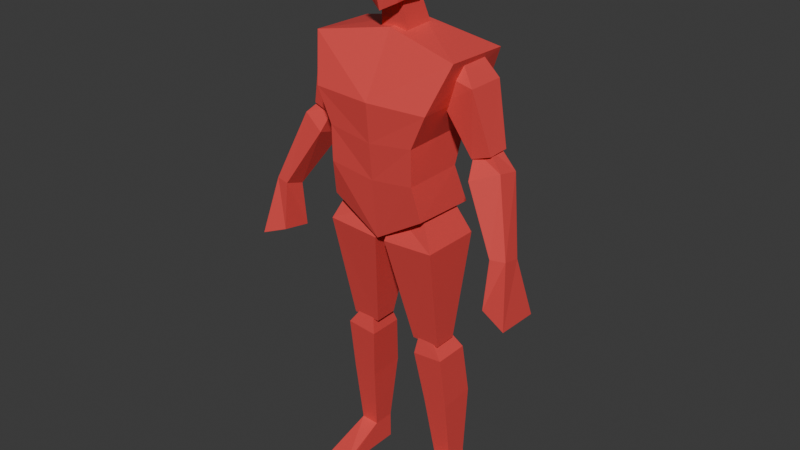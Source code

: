 # Source: enemy_model.blend  (saved by Blender 4.1.24; exported with 4.5.12 LTS)
import bpy
from mathutils import Matrix  # noqa: F401  (used for matrix-valued properties, if any)

bpy.ops.wm.read_factory_settings(use_empty=True)
scene = bpy.context.scene
scene.name = 'Scene'

# ---- collections
col_collection = bpy.data.collections.new('Collection'); scene.collection.children.link(col_collection)
col_collection_2 = bpy.data.collections.new('Collection 2'); scene.collection.children.link(col_collection_2)

# ---- materials (node trees are filled in below, after node groups)
mat_material = bpy.data.materials.new('Material')
mat_material.use_transparent_shadow = False

# ---- material node trees
mat_material.use_nodes = True; mat_material.node_tree.nodes.clear()
_N = mat_material.node_tree.nodes; _L = mat_material.node_tree.links
n0 = _N.new('ShaderNodeBsdfPrincipled'); n0.name = 'Principled BSDF'; n0.location = (10, 300)
n0.inputs[0].default_value = (0.8006, 0.07073, 0.0661, 1.0)
n1 = _N.new('ShaderNodeOutputMaterial'); n1.name = 'Material Output'; n1.location = (300, 300)
_L.new(n0.outputs[0], n1.inputs[0])
n1.is_active_output = True

# ---- world
world_world = bpy.data.worlds.new('World'); scene.world = world_world
world_world.use_nodes = True; world_world.node_tree.nodes.clear()
_N = world_world.node_tree.nodes; _L = world_world.node_tree.links
n0 = _N.new('ShaderNodeOutputWorld'); n0.name = 'World Output'; n0.location = (300, 300)
n1 = _N.new('ShaderNodeBackground'); n1.name = 'Background'; n1.location = (10, 300)
n1.inputs[0].default_value = (0.05088, 0.05088, 0.05088, 1.0)
_L.new(n1.outputs[0], n0.inputs[0])
n0.is_active_output = True
world_world.color = (0.05088, 0.05088, 0.05088)
world_world.use_sun_shadow = False
world_world.sun_shadow_jitter_overblur = 0.0

# ---- meshes
me_cube_001 = bpy.data.meshes.new('Cube.001')
me_cube_001.from_pydata([(0.2565, -0.07876, 1.574), (0.17, -0.1082, 1.067), (0.2565, 0.147, 1.569), (0.1688, 0.1209, 1.057), (0.0, 0.09909, 1.629), (1.29e-18, 0.1354, 0.9835), (0.0, -0.04391, 1.622), (0.0, -0.1093, 0.9628), (0.1553, 0.07495, 1.191), (0.1553, 0.1239, 1.315), (0.2061, 0.1557, 1.43), (0.1553, -0.1354, 1.189), (0.1553, -0.1383, 1.31), (0.2061, -0.1397, 1.423), (0.0, -0.1309, 1.166), (0.0, -0.1434, 1.29), (0.0, -0.1557, 1.421), (0.0, 0.1003, 1.171), (0.0, 0.1151, 1.283), (0.0, 0.1543, 1.41), (0.1843, -0.03069, 1.431), (0.1556, -0.03657, 1.527), (0.1843, 0.09472, 1.431), (0.1556, 0.08464, 1.52), (0.2926, -0.03741, 1.497), (0.2385, -0.01557, 1.57), (0.2926, 0.09472, 1.497), (0.2385, 0.06951, 1.574), (0.2785, -0.01052, 1.273), (0.2785, 0.06779, 1.27), (0.3453, -0.009684, 1.297), (0.3453, 0.06695, 1.299), (0.2936, -0.04383, 1.218), (0.2751, 0.008897, 1.296), (0.2936, 0.05948, 1.19), (0.2736, 0.06163, 1.294), (0.3838, -0.01362, 1.256), (0.3229, 0.009071, 1.315), (0.3838, 0.06533, 1.239), (0.321, 0.05918, 1.315), (0.4109, -0.09028, 1.02), (0.4051, -0.02478, 1.001), (0.4608, -0.08082, 1.024), (0.4555, -0.0128, 1.007), (0.0177, -0.09918, 0.953), (0.03682, -0.06337, 1.047), (0.0177, 0.111, 0.9506), (0.03561, 0.07113, 1.049), (0.1996, -0.09918, 0.9646), (0.136, -0.06337, 1.096), (0.1996, 0.111, 0.9622), (0.1348, 0.07113, 1.098), (0.0768, -0.0229, 0.586), (0.0768, 0.05798, 0.5872), (0.1755, -0.0229, 0.586), (0.1755, 0.05798, 0.5872), (0.08767, -0.03267, 0.5338), (0.09977, -0.0221, 0.6051), (0.08767, 0.0893, 0.5338), (0.09977, 0.06365, 0.6041), (0.1951, -0.03267, 0.544), (0.1501, -0.0221, 0.6054), (0.1951, 0.0893, 0.544), (0.1501, 0.06365, 0.6044), (0.1332, 0.02905, 0.1043), (0.1332, 0.1058, 0.1038), (0.1966, 0.02896, 0.1072), (0.1966, 0.1057, 0.1067), (0.4891, 0.02749, 0.8132), (0.4951, -0.1279, 0.8243), (0.4034, -0.01045, 0.8416), (0.4072, -0.1111, 0.8584), (0.1111, 0.1217, 0.3495), (0.1111, -0.004523, 0.3419), (0.1989, -0.004523, 0.3488), (0.1989, 0.1217, 0.3564), (0.132, 0.1051, 0.009714), (0.132, 0.02839, 0.01028), (0.2287, 0.1052, 0.009699), (0.2287, 0.02847, 0.01027), (0.1332, 0.02905, 0.1043), (0.1966, 0.02896, 0.1072), (0.132, 0.02839, 0.01028), (0.2287, 0.02847, 0.01027), (0.1329, -0.1322, 0.02866), (0.2284, -0.1328, 0.01145), (0.1317, -0.1329, 0.01146), (0.0, -0.1093, 0.9628), (0.0177, -0.09918, 0.953), (0.1996, -0.09918, 0.9646), (0.07139, 0.03387, 1.894), (0.05183, 0.05518, 1.793), (0.05382, -0.07801, 1.869), (0.05183, -0.07201, 1.707), (0.0, -0.01041, 1.918), (0.0, 0.007171, 1.698), (0.06874, 0.00522, 1.723), (0.07139, -0.008711, 1.896), (0.0, -0.08463, 1.896), (0.0, -0.09144, 1.68), (0.0, 0.03217, 1.916), (0.0, 0.07807, 1.758), (0.06498, 0.06086, 1.833), (0.06498, -0.09569, 1.799), (0.08618, -0.0007427, 1.793), (0.0, 0.0853, 1.841), (0.0, -0.1223, 1.795), (0.04738, -0.02339, 1.596), (0.03637, -0.04264, 1.762), (0.04738, 0.08944, 1.605), (0.03637, 0.01922, 1.775), (0.0, 0.08944, 1.605), (0.0, 0.01922, 1.775), (0.0, -0.02339, 1.596), (0.0, -0.04264, 1.762)], [(88, 89)], [(17, 5, 3, 8), (8, 3, 1, 11), (4, 2, 0, 6), (3, 5, 7, 1), (11, 1, 7, 14), (0, 13, 16, 6), (13, 12, 15, 16), (12, 11, 14, 15), (2, 10, 13, 0), (10, 9, 12, 13), (9, 8, 11, 12), (4, 19, 10, 2), (19, 18, 9, 10), (18, 17, 8, 9), (20, 21, 23, 22), (22, 23, 27, 26), (26, 27, 25, 24), (24, 25, 21, 20), (20, 22, 29, 28), (27, 23, 21, 25), (29, 31, 30, 28), (26, 24, 30, 31), (24, 20, 28, 30), (22, 26, 31, 29), (32, 33, 35, 34), (34, 35, 39, 38), (38, 39, 37, 36), (36, 37, 33, 32), (32, 34, 41, 40), (39, 35, 33, 37), (38, 36, 42, 43), (36, 32, 40, 42), (34, 38, 43, 41), (44, 45, 47, 46), (46, 47, 51, 50), (50, 51, 49, 48), (48, 49, 45, 44), (44, 46, 53, 52), (51, 47, 45, 49), (53, 55, 54, 52), (50, 48, 54, 55), (48, 44, 52, 54), (46, 50, 55, 53), (56, 57, 59, 58), (58, 59, 63, 62), (62, 63, 61, 60), (60, 61, 57, 56), (73, 72, 65, 64), (63, 59, 57, 61), (67, 66, 79, 78), (75, 74, 66, 67), (74, 73, 64, 66), (72, 75, 67, 65), (40, 41, 70, 71), (41, 43, 68, 70), (42, 40, 71, 69), (43, 42, 69, 68), (58, 62, 75, 72), (60, 56, 73, 74), (62, 60, 74, 75), (56, 58, 72, 73), (76, 78, 79, 77), (64, 65, 76, 77), (64, 77, 82, 80), (65, 67, 78, 76), (80, 82, 86, 84), (77, 79, 83, 82), (66, 64, 80, 81), (79, 66, 81, 83), (85, 84, 86), (82, 83, 85, 86), (83, 81, 85), (81, 80, 84, 85), (104, 96, 93, 103), (92, 98, 94, 97), (92, 103, 106, 98), (105, 101, 91, 102), (90, 102, 104, 97), (95, 96, 91, 101), (99, 93, 96, 95), (97, 94, 100, 90), (102, 91, 96, 104), (103, 93, 99, 106), (100, 105, 102, 90), (97, 104, 103, 92), (111, 112, 110, 109), (109, 110, 108, 107), (111, 109, 107, 113), (110, 112, 114, 108), (107, 108, 114, 113)])
_uv = me_cube_001.uv_layers.new(name='UVMap')
_uv.uv.foreach_set('vector', [0.5625, 0.375, 0.625, 0.375, 0.625, 0.5, 0.5625, 0.5, 0.5625, 0.5, 0.625, 0.5, 0.625, 0.75, 0.5625, 0.75, 0.25, 0.5, 0.375, 0.5, 0.375, 0.75, 0.25, 0.75, 0.625, 0.5, 0.75, 0.5, 0.75, 0.75, 0.625, 0.75, 0.5625, 0.75, 0.625, 0.75, 0.625, 0.875, 0.5625, 0.875, 0.375, 0.75, 0.4375, 0.75, 0.4375, 0.875, 0.375, 0.875, 0.4375, 0.75, 0.5, 0.75, 0.5, 0.875, 0.4375, 0.875, 0.5, 0.75, 0.5625, 0.75, 0.5625, 0.875, 0.5, 0.875, 0.375, 0.5, 0.4375, 0.5, 0.4375, 0.75, 0.375, 0.75, 0.4375, 0.5, 0.5, 0.5, 0.5, 0.75, 0.4375, 0.75, 0.5, 0.5, 0.5625, 0.5, 0.5625, 0.75, 0.5, 0.75, 0.375, 0.375, 0.4375, 0.375, 0.4375, 0.5, 0.375, 0.5, 0.4375, 0.375, 0.5, 0.375, 0.5, 0.5, 0.4375, 0.5, 0.5, 0.375, 0.5625, 0.375, 0.5625, 0.5, 0.5, 0.5, 0.375, 0.0, 0.625, 0.0, 0.625, 0.25, 0.375, 0.25, 0.375, 0.25, 0.625, 0.25, 0.625, 0.5, 0.375, 0.5, 0.375, 0.5, 0.625, 0.5, 0.625, 0.75, 0.375, 0.75, 0.375, 0.75, 0.625, 0.75, 0.625, 1.0, 0.375, 1.0, 0.375, 0.0, 0.375, 0.25, 0.375, 0.25, 0.375, 0.0, 0.625, 0.5, 0.875, 0.5, 0.875, 0.75, 0.625, 0.75, 0.125, 0.5, 0.375, 0.5, 0.375, 0.75, 0.125, 0.75, 0.375, 0.5, 0.375, 0.75, 0.375, 0.75, 0.375, 0.5, 0.375, 0.75, 0.375, 1.0, 0.375, 1.0, 0.375, 0.75, 0.375, 0.25, 0.375, 0.5, 0.375, 0.5, 0.375, 0.25, 0.375, 0.0, 0.625, 0.0, 0.625, 0.25, 0.375, 0.25, 0.375, 0.25, 0.625, 0.25, 0.625, 0.5, 0.375, 0.5, 0.375, 0.5, 0.625, 0.5, 0.625, 0.75, 0.375, 0.75, 0.375, 0.75, 0.625, 0.75, 0.625, 1.0, 0.375, 1.0, 0.375, 0.0, 0.375, 0.25, 0.375, 0.25, 0.375, 0.0, 0.625, 0.5, 0.875, 0.5, 0.875, 0.75, 0.625, 0.75, 0.375, 0.5, 0.375, 0.75, 0.375, 0.75, 0.375, 0.5, 0.375, 0.75, 0.375, 1.0, 0.375, 1.0, 0.375, 0.75, 0.375, 0.25, 0.375, 0.5, 0.375, 0.5, 0.375, 0.25, 0.375, 0.0, 0.625, 0.0, 0.625, 0.25, 0.375, 0.25, 0.375, 0.25, 0.625, 0.25, 0.625, 0.5, 0.375, 0.5, 0.375, 0.5, 0.625, 0.5, 0.625, 0.75, 0.375, 0.75, 0.375, 0.75, 0.625, 0.75, 0.625, 1.0, 0.375, 1.0, 0.375, 0.0, 0.375, 0.25, 0.375, 0.25, 0.375, 0.0, 0.625, 0.5, 0.875, 0.5, 0.875, 0.75, 0.625, 0.75, 0.125, 0.5, 0.375, 0.5, 0.375, 0.75, 0.125, 0.75, 0.375, 0.5, 0.375, 0.75, 0.375, 0.75, 0.375, 0.5, 0.375, 0.75, 0.375, 1.0, 0.375, 1.0, 0.375, 0.75, 0.375, 0.25, 0.375, 0.5, 0.375, 0.5, 0.375, 0.25, 0.375, 0.0, 0.625, 0.0, 0.625, 0.25, 0.375, 0.25, 0.375, 0.25, 0.625, 0.25, 0.625, 0.5, 0.375, 0.5, 0.375, 0.5, 0.625, 0.5, 0.625, 0.75, 0.375, 0.75, 0.375, 0.75, 0.625, 0.75, 0.625, 1.0, 0.375, 1.0, 0.375, 0.0, 0.375, 0.25, 0.375, 0.25, 0.375, 0.0, 0.625, 0.5, 0.875, 0.5, 0.875, 0.75, 0.625, 0.75, 0.375, 0.5, 0.375, 0.75, 0.375, 0.75, 0.375, 0.5, 0.375, 0.5, 0.375, 0.75, 0.375, 0.75, 0.375, 0.5, 0.375, 0.75, 0.375, 1.0, 0.375, 1.0, 0.375, 0.75, 0.375, 0.25, 0.375, 0.5, 0.375, 0.5, 0.375, 0.25, 0.375, 0.0, 0.375, 0.25, 0.375, 0.25, 0.375, 0.0, 0.375, 0.25, 0.375, 0.5, 0.375, 0.5, 0.375, 0.25, 0.375, 0.75, 0.375, 1.0, 0.375, 1.0, 0.375, 0.75, 0.375, 0.5, 0.375, 0.75, 0.375, 0.75, 0.375, 0.5, 0.375, 0.25, 0.375, 0.5, 0.375, 0.5, 0.375, 0.25, 0.375, 0.75, 0.375, 1.0, 0.375, 1.0, 0.375, 0.75, 0.375, 0.5, 0.375, 0.75, 0.375, 0.75, 0.375, 0.5, 0.375, 0.0, 0.375, 0.25, 0.375, 0.25, 0.375, 0.0, 0.125, 0.5, 0.375, 0.5, 0.375, 0.75, 0.125, 0.75, 0.375, 0.0, 0.375, 0.25, 0.375, 0.25, 0.375, 0.0, 0.375, 0.0, 0.375, 0.0, 0.375, 0.0, 0.375, 0.0, 0.375, 0.25, 0.375, 0.5, 0.375, 0.5, 0.375, 0.25, 0.375, 0.0, 0.375, 0.0, 0.375, 0.0, 0.375, 0.0, 0.125, 0.75, 0.375, 0.75, 0.375, 0.75, 0.125, 0.75, 0.375, 0.75, 0.375, 1.0, 0.375, 1.0, 0.375, 0.75, 0.375, 0.75, 0.375, 0.75, 0.375, 0.75, 0.375, 0.75, 0.375, 0.75, 0.375, 1.0, 0.375, 1.0, 0.125, 0.75, 0.375, 0.75, 0.375, 0.75, 0.125, 0.75, 0.375, 0.75, 0.375, 0.75, 0.375, 0.75, 0.375, 0.75, 0.375, 1.0, 0.375, 1.0, 0.375, 0.75, 0.5, 0.125, 0.625, 0.125, 0.625, 0.25, 0.5, 0.25, 0.125, 0.5, 0.25, 0.5, 0.25, 0.625, 0.125, 0.625, 0.375, 0.25, 0.5, 0.25, 0.5, 0.375, 0.375, 0.375, 0.5, 0.875, 0.625, 0.875, 0.625, 1.0, 0.5, 1.0, 0.375, 0.0, 0.5, 0.0, 0.5, 0.125, 0.375, 0.125, 0.75, 0.625, 0.875, 0.625, 0.875, 0.75, 0.75, 0.75, 0.75, 0.5, 0.875, 0.5, 0.875, 0.625, 0.75, 0.625, 0.125, 0.625, 0.25, 0.625, 0.25, 0.75, 0.125, 0.75, 0.5, 0.0, 0.625, 0.0, 0.625, 0.125, 0.5, 0.125, 0.5, 0.25, 0.625, 0.25, 0.625, 0.375, 0.5, 0.375, 0.375, 0.875, 0.5, 0.875, 0.5, 1.0, 0.375, 1.0, 0.375, 0.125, 0.5, 0.125, 0.5, 0.25, 0.375, 0.25, 0.375, 0.375, 0.625, 0.375, 0.625, 0.5, 0.375, 0.5, 0.375, 0.5, 0.625, 0.5, 0.625, 0.75, 0.375, 0.75, 0.25, 0.5, 0.375, 0.5, 0.375, 0.75, 0.25, 0.75, 0.625, 0.5, 0.75, 0.5, 0.75, 0.75, 0.625, 0.75, 0.375, 0.75, 0.625, 0.75, 0.625, 0.875, 0.375, 0.875])
me_cube_001.materials.append(mat_material)
me_cube_001.update()
arm_armature = bpy.data.armatures.new('Armature')  # bones are not reproduced

# ---- objects
ob_empty = bpy.data.objects.new('Empty', None)
ob_empty_001 = bpy.data.objects.new('Empty.001', None)
ob_cube = bpy.data.objects.new('Cube', me_cube_001)
ob_armature = bpy.data.objects.new('Armature', arm_armature)

# ---- transforms, parenting, visibility, modifiers, constraints
ob_empty.location = (0.9092, 2.307, 0.9664)
ob_empty.rotation_euler = (1.571, -0.0, 0.0)
ob_empty.scale = (0.5767, 0.5767, 0.5767)
ob_empty.empty_display_type = 'IMAGE'
ob_empty.empty_display_size = 5.0
ob_empty_001.location = (-2.307, 0.1106, 0.9664)
ob_empty_001.rotation_euler = (1.571, -0.0, 1.571)
ob_empty_001.scale = (0.5767, 0.5767, 0.5767)
ob_empty_001.empty_display_type = 'IMAGE'
ob_empty_001.empty_display_size = 5.0
ob_cube.parent = ob_armature
ob_cube.matrix_parent_inverse = Matrix(((1.0, -0.0, 0.0, -0.0), (-0.0, 1.0, -0.0, 0.0), (0.0, -0.0, 1.0, -1.021), (-0.0, 0.0, -0.0, 1.0)))
ob_cube.location = (0.0, 0.0, 0.0)
_vg = ob_cube.vertex_groups.new(name='body')
_vg.add([0, 1, 2, 3, 4, 5, 6, 7, 8, 9, 10, 11, 12, 13, 14, 15, 16, 17, 18, 19], 1.0, 'REPLACE')
_vg = ob_cube.vertex_groups.new(name='head')
_vg.add([90, 91, 92, 93, 94, 95, 96, 97, 98, 99, 100, 101, 102, 103, 104, 105, 106, 107, 108, 109, 110, 111, 112, 113, 114], 1.0, 'REPLACE')
_vg = ob_cube.vertex_groups.new(name='upperarm.l')
_vg.add([20, 21, 22, 23, 24, 25, 26, 27, 28, 29, 30, 31], 1.0, 'REPLACE')
_vg = ob_cube.vertex_groups.new(name='lowerarm.l')
_vg.add([32, 33, 34, 35, 36, 37, 38, 39, 40, 41, 42, 43, 68, 69, 70, 71], 1.0, 'REPLACE')
_vg = ob_cube.vertex_groups.new(name='upperleg.l')
_vg.add([44, 45, 46, 47, 48, 49, 50, 51, 52, 53, 54, 55], 1.0, 'REPLACE')
_vg = ob_cube.vertex_groups.new(name='lowerleg.l')
_vg.add([56, 57, 58, 59, 60, 61, 62, 63, 64, 65, 66, 67, 72, 73, 74, 75, 80, 81], 1.0, 'REPLACE')
_vg = ob_cube.vertex_groups.new(name='foot.l')
_vg.add([76, 77, 78, 79, 82, 83, 84, 85, 86], 1.0, 'REPLACE')
_vg = ob_cube.vertex_groups.new(name='upperarm.r')
_vg = ob_cube.vertex_groups.new(name='lowerarm.r')
_vg = ob_cube.vertex_groups.new(name='upperleg.r')
_vg = ob_cube.vertex_groups.new(name='lowerleg.r')
_vg = ob_cube.vertex_groups.new(name='foot.r')
_m = ob_cube.modifiers.new('Mirror', 'MIRROR')
_m.use_clip = True
_m = ob_cube.modifiers.new('Armature', 'ARMATURE')
_m.object = ob_armature
ob_armature.location = (0.0, 0.0, 1.021)
ob_armature.show_in_front = True

# ---- collection membership
col_collection.objects.link(ob_empty)
col_collection.objects.link(ob_empty_001)
col_collection.objects.link(ob_cube)
col_collection.objects.link(ob_armature)

# ---- scene / render settings (as saved in the file)
scene.frame_start = 1; scene.frame_end = 22; scene.frame_set(0)
scene.render.engine = 'BLENDER_EEVEE_NEXT'
scene.cycles.sampling_pattern = 'TABULATED_SOBOL'
scene.eevee.ray_tracing_options.trace_max_roughness = 0.0
bpy.context.view_layer.update()

# ---- added for rendering (the .blend has no active camera and no usable light): camera, sun
cam_auto = bpy.data.cameras.new('AutoCamera')
cam_auto.lens = 50.0
cam_auto.sensor_width = 36.0
cam_auto.clip_end = 1000.0
ob_auto_camera = bpy.data.objects.new('AutoCamera', cam_auto)
scene.collection.objects.link(ob_auto_camera)
ob_auto_camera.location = (2.00965, -2.41158, 2.57141)
ob_auto_camera.rotation_euler = (1.09748, -7.21219e-08, 0.694738)
scene.camera = ob_auto_camera
light_auto_sun = bpy.data.lights.new('AutoSun', 'SUN')
light_auto_sun.energy = 3.0
light_auto_sun.angle = 0.0523599
ob_auto_sun = bpy.data.objects.new('AutoSun', light_auto_sun)
scene.collection.objects.link(ob_auto_sun)
ob_auto_sun.rotation_euler = (0.872665, 0.174533, 0.523599)
bpy.context.view_layer.update()
